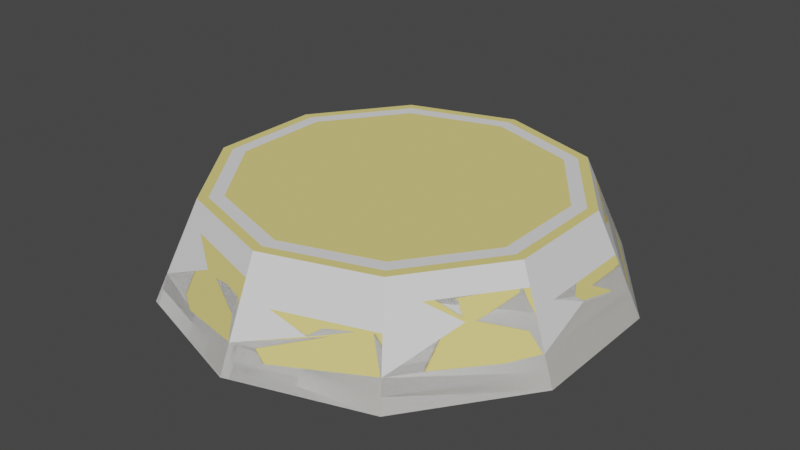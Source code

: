 # Source: Platform.blend  (saved by Blender 2.90.8; exported with 4.5.12 LTS)
import bpy
from mathutils import Matrix  # noqa: F401  (used for matrix-valued properties, if any)

bpy.ops.wm.read_factory_settings(use_empty=True)
scene = bpy.context.scene
scene.name = 'Scene'

# ---- collections
col_collection = bpy.data.collections.new('Collection'); scene.collection.children.link(col_collection)

# ---- materials (node trees are filled in below, after node groups)
mat_material_002 = bpy.data.materials.new('Material.002')
mat_material_002.use_transparent_shadow = False
mat_material_002.diffuse_color = (0.8, 0.6745, 0.2251, 1.0)
mat_material_001 = bpy.data.materials.new('Material.001')
mat_material_001.use_transparent_shadow = False
mat_material_001.diffuse_color = (0.07538, 0.8, 0.6071, 1.0)

# ---- material node trees

# ---- world
world_world = bpy.data.worlds.new('World'); scene.world = world_world
world_world.use_nodes = True; world_world.node_tree.nodes.clear()
_N = world_world.node_tree.nodes; _L = world_world.node_tree.links
n0 = _N.new('ShaderNodeOutputWorld'); n0.name = 'World Output'; n0.location = (300, 300)
n1 = _N.new('ShaderNodeBackground'); n1.name = 'Background'; n1.location = (10, 300)
n1.inputs[0].default_value = (0.05088, 0.05088, 0.05088, 1.0)
_L.new(n1.outputs[0], n0.inputs[0])
n0.is_active_output = True
world_world.color = (0.05088, 0.05088, 0.05088)
world_world.use_sun_shadow = False
world_world.sun_shadow_jitter_overblur = 0.0

# ---- meshes
me_cylinder_001 = bpy.data.meshes.new('Cylinder.001')
me_cylinder_001.from_pydata([(-3.738e-09, 0.699, 1.0), (0.4109, 0.5655, 1.0), (0.6648, 0.216, 1.0), (0.6648, -0.216, 1.0), (0.4109, -0.5655, 1.0), (-5.29e-08, -0.699, 1.0), (-0.4109, -0.5655, 1.0), (-0.6648, -0.216, 1.0), (-0.6648, 0.216, 1.0), (-0.4109, 0.5655, 1.0), (4.089e-09, 0.8453, 0.5786), (0.4969, 0.6839, 0.5786), (0.804, 0.2612, 0.5786), (0.804, -0.2612, 0.5786), (0.4969, -0.6839, 0.5786), (-6.981e-08, -0.8453, 0.5786), (-0.4969, -0.6839, 0.5786), (-0.804, -0.2612, 0.5786), (-0.804, 0.2612, 0.5786), (-0.4969, 0.6839, 0.5786), (0.5557, 0.7648, -0.4427), (0.8991, 0.2921, -0.4427), (0.8991, -0.2921, -0.4427), (0.5557, -0.7648, -0.4427), (-8.121e-08, -0.9454, -0.4427), (-0.5557, -0.7648, -0.4427), (-0.8991, -0.2921, -0.4427), (-0.8991, 0.2921, -0.4427), (-0.5557, 0.7648, -0.4427), (1.444e-09, 0.9454, -0.4427), (3.091e-09, 0.8831, 0.1931), (0.5191, 0.7145, 0.1931), (0.8399, 0.2729, 0.1931), (0.8399, -0.2729, 0.1931), (0.5191, -0.7145, 0.1931), (-7.411e-08, -0.8831, 0.1931), (-0.5191, -0.7145, 0.1931), (-0.8399, -0.2729, 0.1931), (-0.8399, 0.2729, 0.1931), (-0.5191, 0.7145, 0.1931), (0.8399, -0.1573, 0.1931), (0.8702, 0.003606, -0.132), (0.6757, 0.4988, 0.1931), (0.7579, 0.3246, 0.5786), (0.4154, 0.7482, 0.1931), (0.278, 0.8217, -0.1016), (-0.08584, 0.8175, 0.5786), (-0.2541, 0.8006, 0.1931), (-0.5762, 0.6358, 0.1931), (-0.7002, 0.5057, -0.06225), (-0.8399, 0.0137, 0.1931), (-0.804, 0.1699, 0.5786), (-0.7659, -0.3747, 0.1931), (-0.6994, -0.5126, -0.0988), (-0.2626, -0.7978, 0.1931), (-0.3823, -0.7211, 0.5786), (0.1102, -0.8473, 0.1931), (0.2677, -0.8241, -0.09286), (0.5752, -0.5761, 0.5786), (0.6895, -0.4799, 0.1931), (0.4726, 0.6505, 1.0), (5.181e-09, 0.8041, 1.0), (0.7647, 0.2485, 1.0), (0.7647, -0.2485, 1.0), (0.4726, -0.6505, 1.0), (-6.511e-08, -0.8041, 1.0), (-0.4726, -0.6505, 1.0), (-0.7647, -0.2485, 1.0), (-0.7647, 0.2485, 1.0), (-0.4726, 0.6505, 1.0), (0.4469, 0.615, 1.0), (1.061e-09, 0.7602, 1.0), (0.723, 0.2349, 1.0), (0.723, -0.2349, 1.0), (0.4469, -0.615, 1.0), (-5.962e-08, -0.7602, 1.0), (-0.4469, -0.615, 1.0), (-0.723, -0.2349, 1.0), (-0.723, 0.2349, 1.0), (-0.4469, 0.615, 1.0), (0.4469, 0.615, 0.8569), (1.061e-09, 0.7602, 0.8569), (0.723, 0.2349, 0.8569), (0.723, -0.2349, 0.8569), (0.4469, -0.615, 0.8569), (-5.962e-08, -0.7602, 0.8569), (-0.4469, -0.615, 0.8569), (-0.723, -0.2349, 0.8569), (-0.723, 0.2349, 0.8569), (-0.4469, 0.615, 0.8569), (0.4109, 0.5655, 0.8569), (-3.738e-09, 0.699, 0.8569), (0.6648, 0.216, 0.8569), (0.6648, -0.216, 0.8569), (0.4109, -0.5655, 0.8569), (-5.29e-08, -0.699, 0.8569), (-0.4109, -0.5655, 0.8569), (-0.6648, -0.216, 0.8569), (-0.6648, 0.216, 0.8569), (-0.4109, 0.5655, 0.8569)], [], [(10, 61, 60, 11), (11, 60, 62, 12, 43), (12, 62, 63, 13), (13, 63, 64, 14, 58), (14, 64, 65, 15), (15, 65, 66, 16, 55), (16, 66, 67, 17), (17, 67, 68, 18, 51), (1, 0, 9, 8, 7, 6, 5, 4, 3, 2), (18, 68, 69, 19), (19, 69, 61, 10, 46), (38, 18, 19, 39, 48), (36, 16, 17, 37, 52), (34, 14, 15, 35, 56), (32, 12, 13, 33, 40), (30, 10, 11, 31, 44), (22, 41, 40, 33), (21, 42, 32), (42, 43, 12, 32), (20, 45, 44, 31), (29, 47, 30), (47, 46, 10, 30), (28, 49, 48, 39), (50, 51, 18, 38), (27, 50, 38), (26, 53, 52, 37), (54, 55, 16, 36), (25, 54, 36), (24, 57, 56, 35), (23, 59, 34), (59, 58, 14, 34), (71, 70, 60, 61), (70, 72, 62, 60), (72, 73, 63, 62), (73, 74, 64, 63), (74, 75, 65, 64), (75, 76, 66, 65), (76, 77, 67, 66), (77, 78, 68, 67), (78, 79, 69, 68), (79, 71, 61, 69), (72, 70, 80, 82), (3, 4, 94, 93), (79, 78, 88, 89), (70, 71, 81, 80), (2, 3, 93, 92), (78, 77, 87, 88), (9, 0, 91, 99), (1, 2, 92, 90), (77, 76, 86, 87), (8, 9, 99, 98), (71, 79, 89, 81), (4, 5, 95, 94), (73, 72, 82, 83), (5, 6, 96, 95), (74, 73, 83, 84), (6, 7, 97, 96), (75, 74, 84, 85), (7, 8, 98, 97), (76, 75, 85, 86), (0, 1, 90, 91)])
_uv = me_cylinder_001.uv_layers.new(name='UVMap')
_uv.uv.foreach_set('vector', [0.1405, 0.6585, 0.123, 0.6644, 0.1129, 0.6516, 0.1246, 0.6363, 0.1246, 0.6363, 0.1129, 0.6516, 0.09742, 0.6473, 0.09703, 0.6288, 0.1011, 0.6284, 0.09703, 0.6288, 0.09742, 0.6473, 0.08249, 0.6532, 0.0711, 0.6376, 0.0711, 0.6376, 0.08249, 0.6532, 0.07401, 0.6671, 0.05622, 0.6621, 0.05781, 0.6552, 0.05622, 0.6621, 0.07401, 0.6671, 0.07445, 0.6837, 0.05602, 0.6892, 0.05602, 0.6892, 0.07445, 0.6837, 0.08418, 0.6964, 0.07392, 0.7113, 0.06846, 0.708, 0.07392, 0.7113, 0.08418, 0.6964, 0.09966, 0.7003, 0.09958, 0.7196, 0.09958, 0.7196, 0.09966, 0.7003, 0.1147, 0.6945, 0.126, 0.7091, 0.1224, 0.7123, 0.3562, 0.5881, 0.3663, 0.6024, 0.3661, 0.6198, 0.355, 0.6334, 0.3381, 0.639, 0.3215, 0.6328, 0.3108, 0.6189, 0.3113, 0.6014, 0.3218, 0.5875, 0.3391, 0.5833, 0.126, 0.7091, 0.1147, 0.6945, 0.1236, 0.6808, 0.1419, 0.687, 0.1419, 0.687, 0.1236, 0.6808, 0.123, 0.6644, 0.1405, 0.6585, 0.1423, 0.6629, 0.1409, 0.7226, 0.126, 0.7091, 0.1419, 0.687, 0.1592, 0.6992, 0.156, 0.7034, 0.06558, 0.7295, 0.07392, 0.7113, 0.09958, 0.7196, 0.09335, 0.7397, 0.08688, 0.7375, 0.03615, 0.6598, 0.05622, 0.6621, 0.05602, 0.6892, 0.03495, 0.6894, 0.03509, 0.6831, 0.09287, 0.6091, 0.09703, 0.6288, 0.0711, 0.6376, 0.06418, 0.6174, 0.07024, 0.6156, 0.1581, 0.6487, 0.1405, 0.6585, 0.1246, 0.6363, 0.1417, 0.6238, 0.1451, 0.6287, 0.05277, 0.5842, 0.07337, 0.5958, 0.07024, 0.6156, 0.06418, 0.6174, 0.08596, 0.5761, 0.1074, 0.6066, 0.09287, 0.6091, 0.1074, 0.6066, 0.1011, 0.6284, 0.09703, 0.6288, 0.09287, 0.6091, 0.17, 0.6032, 0.1632, 0.6265, 0.1451, 0.6287, 0.1417, 0.6238, 0.1877, 0.6323, 0.1645, 0.6613, 0.1581, 0.6487, 0.1645, 0.6613, 0.1423, 0.6629, 0.1405, 0.6585, 0.1581, 0.6487, 0.1877, 0.7193, 0.1613, 0.7196, 0.156, 0.7034, 0.1592, 0.6992, 0.1314, 0.7325, 0.1224, 0.7123, 0.126, 0.7091, 0.1409, 0.7226, 0.1659, 0.7454, 0.1314, 0.7325, 0.1409, 0.7226, 0.08308, 0.7729, 0.07396, 0.7499, 0.08688, 0.7375, 0.09335, 0.7397, 0.05277, 0.7231, 0.06846, 0.708, 0.07392, 0.7113, 0.06558, 0.7295, 0.0514, 0.7603, 0.05277, 0.7231, 0.06558, 0.7295, 0.0002123, 0.6897, 0.01966, 0.6742, 0.03509, 0.6831, 0.03495, 0.6894, 0.002162, 0.6557, 0.03844, 0.6444, 0.03615, 0.6598, 0.03844, 0.6444, 0.05781, 0.6552, 0.05622, 0.6621, 0.03615, 0.6598, 0.1216, 0.6649, 0.1121, 0.6528, 0.1129, 0.6516, 0.123, 0.6644, 0.1121, 0.6528, 0.09745, 0.6487, 0.09742, 0.6473, 0.1129, 0.6516, 0.09745, 0.6487, 0.08339, 0.6543, 0.08249, 0.6532, 0.09742, 0.6473, 0.08339, 0.6543, 0.07541, 0.6675, 0.07401, 0.6671, 0.08249, 0.6532, 0.07541, 0.6675, 0.07582, 0.6832, 0.07445, 0.6837, 0.07401, 0.6671, 0.07582, 0.6832, 0.085, 0.6952, 0.08418, 0.6964, 0.07445, 0.6837, 0.085, 0.6952, 0.09961, 0.6989, 0.09966, 0.7003, 0.08418, 0.6964, 0.09961, 0.6989, 0.1138, 0.6933, 0.1147, 0.6945, 0.09966, 0.7003, 0.1138, 0.6933, 0.1222, 0.6803, 0.1236, 0.6808, 0.1147, 0.6945, 0.1222, 0.6803, 0.1216, 0.6649, 0.123, 0.6644, 0.1236, 0.6808, 0.09745, 0.6487, 0.1121, 0.6528, 0.1097, 0.6566, 0.09785, 0.6531, 0.3218, 0.5875, 0.3113, 0.6014, 0.3044, 0.5994, 0.3176, 0.5818, 0.1222, 0.6803, 0.1138, 0.6933, 0.1109, 0.69, 0.1178, 0.6793, 0.1121, 0.6528, 0.1216, 0.6649, 0.1174, 0.6666, 0.1097, 0.6566, 0.3391, 0.5833, 0.3218, 0.5875, 0.3176, 0.5818, 0.3389, 0.5761, 0.1138, 0.6933, 0.09961, 0.6989, 0.09916, 0.6945, 0.1109, 0.69, 0.3661, 0.6198, 0.3663, 0.6024, 0.373, 0.5999, 0.373, 0.6219, 0.3562, 0.5881, 0.3391, 0.5833, 0.3389, 0.5761, 0.36, 0.5821, 0.09961, 0.6989, 0.085, 0.6952, 0.08729, 0.6914, 0.09916, 0.6945, 0.355, 0.6334, 0.3661, 0.6198, 0.373, 0.6219, 0.3593, 0.6391, 0.1216, 0.6649, 0.1222, 0.6803, 0.1178, 0.6793, 0.1174, 0.6666, 0.3113, 0.6014, 0.3108, 0.6189, 0.3041, 0.6214, 0.3044, 0.5994, 0.08339, 0.6543, 0.09745, 0.6487, 0.09785, 0.6531, 0.08638, 0.6576, 0.3108, 0.6189, 0.3215, 0.6328, 0.3175, 0.6387, 0.3041, 0.6214, 0.07541, 0.6675, 0.08339, 0.6543, 0.08638, 0.6576, 0.07994, 0.6686, 0.3215, 0.6328, 0.3381, 0.639, 0.3384, 0.6462, 0.3175, 0.6387, 0.07582, 0.6832, 0.07541, 0.6675, 0.07994, 0.6686, 0.08, 0.6816, 0.3381, 0.639, 0.355, 0.6334, 0.3593, 0.6391, 0.3384, 0.6462, 0.085, 0.6952, 0.07582, 0.6832, 0.08, 0.6816, 0.08729, 0.6914, 0.3663, 0.6024, 0.3562, 0.5881, 0.36, 0.5821, 0.373, 0.5999])
me_cylinder_001.materials.append(mat_material_002)
me_cylinder_001.use_remesh_fix_poles = True
me_cylinder_001.use_remesh_preserve_attributes = False
me_cylinder_001.use_mirror_vertex_groups = False
me_cylinder_001.update()
me_cylinder_002 = bpy.data.meshes.new('Cylinder.002')
me_cylinder_002.from_pydata([(0.0, 1.0, -1.0), (0.5878, 0.809, -1.0), (0.9511, 0.309, -1.0), (0.9511, -0.309, -1.0), (0.5878, -0.809, -1.0), (-8.742e-08, -1.0, -1.0), (-0.5878, -0.809, -1.0), (-0.9511, -0.309, -1.0), (-0.9511, 0.309, -1.0), (-0.5878, 0.809, -1.0), (0.5557, 0.7648, -0.4427), (0.8991, 0.2921, -0.4427), (0.8991, -0.2921, -0.4427), (0.5557, -0.7648, -0.4427), (-8.121e-08, -0.9454, -0.4427), (-0.5557, -0.7648, -0.4427), (-0.8991, -0.2921, -0.4427), (-0.8991, 0.2921, -0.4427), (-0.5557, 0.7648, -0.4427), (1.444e-09, 0.9454, -0.4427), (0.8399, -0.1573, 0.1931), (0.8702, 0.003606, -0.132), (0.6757, 0.4988, 0.1931), (0.278, 0.8217, -0.1016), (-0.2541, 0.8006, 0.1931), (-0.7002, 0.5057, -0.06225), (-0.8399, 0.0137, 0.1931), (-0.6994, -0.5126, -0.0988), (-0.2626, -0.7978, 0.1931), (0.2677, -0.8241, -0.09286), (0.6895, -0.4799, 0.1931), (0.5717, 0.7869, -0.7214), (0.9251, 0.3006, -0.7214), (0.9251, -0.3006, -0.7214), (0.5717, -0.7869, -0.7214), (-8.431e-08, -0.9727, -0.7214), (-0.5717, -0.7869, -0.7214), (-0.9251, -0.3006, -0.7214), (-0.9251, 0.3006, -0.7214), (-0.5717, 0.7869, -0.7214), (7.218e-10, 0.9727, -0.7214), (0.6397, -0.4873, 0.5786), (-0.319, 0.2068, -1.0), (-0.5317, -0.09392, -1.0), (0.7131, -0.4279, 0.3166), (-0.9039, -0.2937, -0.4935), (-0.9251, -0.1905, -0.7214), (-0.9511, -0.06426, -1.0), (0.8402, -0.1554, 0.1892), (-0.4092, 0.07929, -1.0), (-0.8542, -0.3418, -0.3653), (-0.8842, -0.3127, -0.4427), (0.8399, -0.0004894, 0.1931), (0.8596, 0.08029, -0.01832), (0.6667, 0.4502, 0.5786), (0.6275, 0.5418, 0.3409), (0.2784, 0.7927, 0.1931), (0.194, 0.8377, 0.01306), (-0.2104, 0.777, 0.5786), (-0.303, 0.7718, 0.3244), (-0.689, 0.4806, 0.1931), (-0.01053, -0.2375, -1.0), (0.2408, 0.1084, -1.0), (-0.7414, 0.4288, 0.06524), (-0.804, 0.0467, 0.5786), (-0.8285, -0.04712, 0.3152), (-0.6767, -0.4975, 0.1931), (-0.6507, -0.5643, -0.002555), (-0.1953, -0.8054, 0.3385), (-0.2781, -0.755, 0.5786), (0.2624, -0.7979, 0.1931), (0.3411, -0.787, 0.04267), (-0.3908, 0.5943, -1.0), (-0.7725, 0.4703, -1.0), (0.5188, 0.6538, 0.5786), (0.5413, 0.6838, 0.1931), (0.5785, 0.7334, -0.4427), (0.03108, 0.873, 0.1931), (0.03359, 0.9345, -0.4427), (-0.2571, 0.4383, -1.0), (-0.2108, 0.4233, -1.0), (-0.5402, 0.04459, -1.0), (-0.5231, 0.7754, -0.4427), (-0.4869, 0.7249, 0.1931), (-0.5703, 0.536, -1.0), (-0.465, 0.6943, 0.5786), (-0.5655, 0.4575, -1.0), (-0.8806, 0.3177, -0.4427), (-0.8228, 0.2964, 0.1931), (-0.4834, -0.0966, -1.0), (-0.456, -0.05898, -1.0), (-0.804, -0.2291, 0.5786), (-0.8399, -0.2413, 0.1931), (-0.8991, -0.2615, -0.4427), (0.1699, -0.5078, -1.0), (0.1699, -0.4407, -1.0), (-0.5367, -0.6902, 0.1931), (-0.5738, -0.7399, -0.4427), (-0.02566, -0.837, 0.5786), (-0.02687, -0.9367, -0.4427), (-0.02594, -0.8599, 0.3439), (-0.02612, -0.8746, 0.1931), (0.4541, 0.01843, -1.0), (0.3981, 0.03663, -1.0), (0.4874, -0.7248, 0.1931), (0.5245, -0.775, -0.4427), (0.7811, -0.2927, 0.5786), (0.8172, -0.3041, 0.1931), (0.8767, -0.323, -0.4427), (0.8991, 0.2567, -0.4427), (0.8399, 0.2379, 0.1931), (0.2254, 0.4158, -1.0), (0.2254, 0.3587, -1.0)], [], [(0, 1, 72, 84, 73, 8, 9), (40, 19, 78, 10, 31), (31, 10, 76, 11, 32), (32, 11, 109, 12, 33), (33, 12, 108, 13, 34), (34, 13, 105, 14, 35), (35, 14, 99, 15, 36), (36, 15, 97, 51, 45, 37), (37, 45, 46), (38, 17, 87, 18, 39), (39, 18, 82, 19, 40), (9, 39, 40, 0), (8, 38, 39, 9), (7, 37, 46, 47), (6, 36, 37, 7), (5, 35, 36, 6), (4, 34, 35, 5), (3, 33, 34, 4), (2, 32, 33, 3), (1, 31, 32, 2), (0, 40, 31, 1), (7, 43, 61, 62, 103, 102, 2, 3, 4, 94, 95, 6), (46, 45, 16, 93, 17, 38), (47, 81, 43, 7), (47, 46, 38, 8), (48, 52, 20), (51, 50, 16), (45, 51, 16), (2, 62, 61, 90, 89, 43, 49, 42), (69, 68, 100, 98), (8, 73, 86, 81, 47), (76, 75, 22, 11), (75, 74, 54, 55, 22), (1, 80, 79, 86, 84, 72), (78, 77, 56, 57, 23, 10), (84, 86, 73), (43, 81, 49), (81, 86, 79, 80, 111, 112, 1, 2, 42, 49), (83, 85, 58, 59, 24), (82, 83, 24, 19), (87, 88, 60, 63, 25, 18), (43, 89, 90, 61), (6, 95, 94, 4, 5), (92, 91, 64, 65, 26), (93, 92, 26, 17), (97, 96, 66, 67, 27, 50, 51), (99, 101, 28, 15), (2, 102, 103, 62), (101, 100, 68, 28), (105, 104, 70, 71, 29, 14), (107, 106, 41, 44, 30), (108, 107, 30, 13), (109, 110, 52, 53, 21, 12), (1, 112, 111, 80)])
_uv = me_cylinder_002.uv_layers.new(name='UVMap')
_uv.uv.foreach_set('vector', [0.3437, 0.357, 0.2962, 0.3678, 0.3514, 0.3135, 0.361, 0.3016, 0.3716, 0.2884, 0.3767, 0.2702, 0.3746, 0.3189, 0.3575, 0.3824, 0.3774, 0.4162, 0.373, 0.419, 0.2888, 0.4346, 0.2925, 0.3964, 0.2925, 0.3964, 0.2888, 0.4346, 0.2832, 0.4343, 0.207, 0.3996, 0.2318, 0.3707, 0.2318, 0.3707, 0.207, 0.3996, 0.2031, 0.3965, 0.1597, 0.3245, 0.1966, 0.315, 0.1966, 0.315, 0.1597, 0.3245, 0.1581, 0.3193, 0.1645, 0.235, 0.2002, 0.2492, 0.2002, 0.2492, 0.1645, 0.235, 0.1661, 0.2306, 0.222, 0.1661, 0.2422, 0.1987, 0.2422, 0.1987, 0.222, 0.1661, 0.2254, 0.1638, 0.3086, 0.145, 0.3061, 0.1834, 0.3061, 0.1834, 0.3086, 0.145, 0.313, 0.1451, 0.3823, 0.1753, 0.3821, 0.1832, 0.3659, 0.2066, 0.3659, 0.2066, 0.3821, 0.1832, 0.376, 0.2143, 0.406, 0.2626, 0.4473, 0.25, 0.4489, 0.2548, 0.4393, 0.3467, 0.4017, 0.3311, 0.4017, 0.3311, 0.4393, 0.3467, 0.4374, 0.3515, 0.3774, 0.4162, 0.3575, 0.3824, 0.3746, 0.3189, 0.4017, 0.3311, 0.3575, 0.3824, 0.3437, 0.357, 0.3767, 0.2702, 0.406, 0.2626, 0.4017, 0.3311, 0.3746, 0.3189, 0.3497, 0.2273, 0.3659, 0.2066, 0.376, 0.2143, 0.3625, 0.2428, 0.3033, 0.2119, 0.3061, 0.1834, 0.3659, 0.2066, 0.3497, 0.2273, 0.256, 0.2233, 0.2422, 0.1987, 0.3061, 0.1834, 0.3033, 0.2119, 0.2261, 0.2606, 0.2002, 0.2492, 0.2422, 0.1987, 0.256, 0.2233, 0.2245, 0.309, 0.1966, 0.315, 0.2002, 0.2492, 0.2261, 0.2606, 0.2511, 0.3496, 0.2318, 0.3707, 0.1966, 0.315, 0.2245, 0.309, 0.2962, 0.3678, 0.2925, 0.3964, 0.2318, 0.3707, 0.2511, 0.3496, 0.3437, 0.357, 0.3575, 0.3824, 0.2925, 0.3964, 0.2962, 0.3678, 0.3497, 0.2273, 0.3314, 0.2605, 0.2903, 0.2733, 0.288, 0.3071, 0.2744, 0.309, 0.2699, 0.3101, 0.2511, 0.3496, 0.2245, 0.309, 0.2261, 0.2606, 0.2662, 0.2625, 0.2693, 0.2674, 0.3033, 0.2119, 0.376, 0.2143, 0.3821, 0.1832, 0.3856, 0.177, 0.3898, 0.1792, 0.4473, 0.25, 0.406, 0.2626, 0.3625, 0.2428, 0.3381, 0.2696, 0.3314, 0.2605, 0.3497, 0.2273, 0.3625, 0.2428, 0.376, 0.2143, 0.406, 0.2626, 0.3767, 0.2702, 0.5106, 0.5947, 0.5111, 0.5761, 0.5111, 0.595, 0.3823, 0.1753, 0.3818, 0.1628, 0.3856, 0.177, 0.3821, 0.1832, 0.3823, 0.1753, 0.3856, 0.177, 0.2511, 0.3496, 0.288, 0.3071, 0.2903, 0.2733, 0.3278, 0.2661, 0.328, 0.2624, 0.3314, 0.2605, 0.3306, 0.2775, 0.3299, 0.29, 0.2348, 0.0002123, 0.2288, 0.03953, 0.202, 0.04475, 0.195, 0.009207, 0.3767, 0.2702, 0.3716, 0.2884, 0.3573, 0.2965, 0.3381, 0.2696, 0.3625, 0.2428, 0.2832, 0.4343, 0.2401, 0.5223, 0.2082, 0.5078, 0.207, 0.3996, 0.2401, 0.5223, 0.2139, 0.5757, 0.1788, 0.5597, 0.2075, 0.5325, 0.2082, 0.5078, 0.2962, 0.3678, 0.3317, 0.3095, 0.3356, 0.3086, 0.3573, 0.2965, 0.361, 0.3016, 0.3514, 0.3135, 0.373, 0.419, 0.3886, 0.5174, 0.3487, 0.5248, 0.358, 0.4944, 0.3418, 0.4791, 0.2888, 0.4346, 0.361, 0.3016, 0.3573, 0.2965, 0.3716, 0.2884, 0.3314, 0.2605, 0.3381, 0.2696, 0.3306, 0.2775, 0.3381, 0.2696, 0.3573, 0.2965, 0.3356, 0.3086, 0.3317, 0.3095, 0.3021, 0.328, 0.2994, 0.3242, 0.2962, 0.3678, 0.2511, 0.3496, 0.3299, 0.29, 0.3306, 0.2775, 0.5105, 0.4235, 0.5547, 0.4671, 0.5255, 0.4986, 0.5053, 0.4601, 0.4837, 0.4523, 0.4374, 0.3515, 0.5105, 0.4235, 0.4837, 0.4523, 0.3774, 0.4162, 0.4489, 0.2548, 0.5547, 0.2687, 0.5508, 0.3066, 0.5307, 0.2923, 0.5079, 0.3044, 0.4393, 0.3467, 0.3314, 0.2605, 0.328, 0.2624, 0.3278, 0.2661, 0.2903, 0.2733, 0.3033, 0.2119, 0.2693, 0.2674, 0.2662, 0.2625, 0.2261, 0.2606, 0.256, 0.2233, 0.4735, 0.1155, 0.5243, 0.07683, 0.5529, 0.1121, 0.5094, 0.1276, 0.5, 0.1481, 0.3898, 0.1792, 0.4735, 0.1155, 0.5, 0.1481, 0.4473, 0.25, 0.313, 0.1451, 0.3521, 0.06188, 0.3836, 0.07554, 0.3631, 0.0975, 0.3669, 0.1143, 0.3818, 0.1628, 0.3823, 0.1753, 0.2254, 0.1638, 0.2065, 0.06758, 0.2437, 0.05915, 0.3086, 0.145, 0.2511, 0.3496, 0.2699, 0.3101, 0.2744, 0.309, 0.288, 0.3071, 0.2065, 0.06758, 0.202, 0.04475, 0.2288, 0.03953, 0.2437, 0.05915, 0.1661, 0.2306, 0.09346, 0.1635, 0.1174, 0.1359, 0.1272, 0.1603, 0.1513, 0.1646, 0.222, 0.1661, 0.05982, 0.3087, 0.0002123, 0.3024, 0.003035, 0.2652, 0.04257, 0.2824, 0.06237, 0.2752, 0.1581, 0.3193, 0.05982, 0.3087, 0.06237, 0.2752, 0.1645, 0.235, 0.2031, 0.3965, 0.1179, 0.4445, 0.09901, 0.4133, 0.1332, 0.4071, 0.1421, 0.388, 0.1597, 0.3245, 0.2962, 0.3678, 0.2994, 0.3242, 0.3021, 0.328, 0.3317, 0.3095])
me_cylinder_002.materials.append(mat_material_002)
me_cylinder_002.use_remesh_fix_poles = True
me_cylinder_002.use_remesh_preserve_attributes = False
me_cylinder_002.use_mirror_vertex_groups = False
me_cylinder_002.update()
me_cylinder_003 = bpy.data.meshes.new('Cylinder.003')
me_cylinder_003.from_pydata([(0.0, 1.0, -1.0), (0.5878, 0.809, -1.0), (0.9511, 0.309, -1.0), (0.9511, -0.309, -1.0), (0.5878, -0.809, -1.0), (-8.742e-08, -1.0, -1.0), (-0.5878, -0.809, -1.0), (-0.9511, -0.309, -1.0), (-0.9511, 0.309, -1.0), (-0.5878, 0.809, -1.0), (0.4969, 0.6839, 0.5786), (0.804, -0.2612, 0.5786), (-6.981e-08, -0.8453, 0.5786), (-0.804, -0.2612, 0.5786), (-0.4969, 0.6839, 0.5786), (0.5557, 0.7648, -0.4427), (0.8991, 0.2921, -0.4427), (0.8991, -0.2921, -0.4427), (0.5557, -0.7648, -0.4427), (-8.121e-08, -0.9454, -0.4427), (-0.5557, -0.7648, -0.4427), (-0.8991, -0.2921, -0.4427), (-0.8991, 0.2921, -0.4427), (-0.5557, 0.7648, -0.4427), (1.444e-09, 0.9454, -0.4427), (3.091e-09, 0.8831, 0.1931), (0.5191, 0.7145, 0.1931), (0.8399, 0.2729, 0.1931), (0.8399, -0.2729, 0.1931), (0.5191, -0.7145, 0.1931), (-7.411e-08, -0.8831, 0.1931), (-0.5191, -0.7145, 0.1931), (-0.8399, -0.2729, 0.1931), (-0.8399, 0.2729, 0.1931), (-0.5191, 0.7145, 0.1931), (0.8399, -0.1573, 0.1931), (0.8702, 0.003606, -0.132), (0.6757, 0.4988, 0.1931), (0.7579, 0.3246, 0.5786), (0.4154, 0.7482, 0.1931), (0.278, 0.8217, -0.1016), (-0.08584, 0.8175, 0.5786), (-0.2541, 0.8006, 0.1931), (-0.5762, 0.6358, 0.1931), (-0.7002, 0.5135, -0.06225), (-0.8399, 0.0137, 0.1931), (-0.804, 0.1699, 0.5786), (-0.7659, -0.3747, 0.1931), (-0.6994, -0.5126, -0.0988), (-0.2626, -0.7978, 0.1931), (-0.3823, -0.7211, 0.5786), (0.1102, -0.8473, 0.1931), (0.2677, -0.8241, -0.09286), (0.5752, -0.5761, 0.5786), (0.6895, -0.4799, 0.1931), (0.5717, 0.7869, -0.7214), (0.9251, 0.3006, -0.7214), (0.9251, -0.3006, -0.7214), (0.5717, -0.7869, -0.7214), (-8.431e-08, -0.9727, -0.7214), (-0.5717, -0.7869, -0.7214), (-0.9251, -0.3006, -0.7214), (-0.9251, 0.3006, -0.7214), (-0.5717, 0.7869, -0.7214), (7.218e-10, 0.9727, -0.7214), (-0.6893, 0.4801, 0.1931), (-0.7377, 0.4372, 0.06798)], [], [(0, 1, 2, 3, 4, 5, 6, 7, 8, 9), (34, 14, 41, 42), (32, 13, 46, 45), (30, 12, 50, 49), (28, 11, 53, 54), (26, 10, 38, 37), (64, 24, 15, 55), (55, 15, 16, 56), (56, 16, 17, 57), (57, 17, 18, 58), (58, 18, 19, 59), (59, 19, 20, 60), (60, 20, 21, 61), (61, 21, 22, 62), (62, 22, 23, 63), (63, 23, 24, 64), (24, 25, 39, 40, 15), (15, 26, 37, 16), (16, 27, 35, 36, 17), (17, 28, 54, 18), (18, 29, 51, 52, 19), (19, 30, 49, 20), (20, 31, 47, 48, 21), (21, 32, 45, 22), (22, 33, 65, 66, 44, 23), (23, 34, 42, 24), (9, 63, 64, 0), (8, 62, 63, 9), (7, 61, 62, 8), (6, 60, 61, 7), (5, 59, 60, 6), (4, 58, 59, 5), (3, 57, 58, 4), (2, 56, 57, 3), (1, 55, 56, 2), (0, 64, 55, 1), (44, 66, 65, 43)])
_uv = me_cylinder_003.uv_layers.new(name='UVMap')
_uv.uv.foreach_set('vector', [0.75, 0.49, 0.8911, 0.4442, 0.9783, 0.3242, 0.9783, 0.1758, 0.8911, 0.05584, 0.75, 0.01, 0.6089, 0.05584, 0.5217, 0.1758, 0.5217, 0.3242, 0.6089, 0.4442, 0.1, 0.7983, 0.1, 0.8947, 0.01728, 0.8947, 0.04895, 0.7983, 0.3, 0.7983, 0.3, 0.8947, 0.2175, 0.8947, 0.2475, 0.7983, 0.5, 0.7983, 0.5, 0.8947, 0.4231, 0.8947, 0.4494, 0.7983, 0.7, 0.7983, 0.7, 0.8947, 0.6255, 0.8947, 0.6531, 0.7983, 0.9, 0.7983, 0.9, 0.8947, 0.815, 0.8947, 0.8512, 0.7983, 1.0, 0.5697, 1.0, 0.6393, 0.9, 0.6393, 0.9, 0.5697, 0.9, 0.5697, 0.9, 0.6393, 0.8, 0.6393, 0.8, 0.5697, 0.8, 0.5697, 0.8, 0.6393, 0.7, 0.6393, 0.7, 0.5697, 0.7, 0.5697, 0.7, 0.6393, 0.6, 0.6393, 0.6, 0.5697, 0.6, 0.5697, 0.6, 0.6393, 0.5, 0.6393, 0.5, 0.5697, 0.5, 0.5697, 0.5, 0.6393, 0.4, 0.6393, 0.4, 0.5697, 0.4, 0.5697, 0.4, 0.6393, 0.3, 0.6393, 0.3, 0.5697, 0.3, 0.5697, 0.3, 0.6393, 0.2, 0.6393, 0.2, 0.5697, 0.2, 0.5697, 0.2, 0.6393, 0.1, 0.6393, 0.1, 0.5697, 0.1, 0.5697, 0.1, 0.6393, -7.451e-08, 0.6393, -7.451e-08, 0.5697, 1.0, 0.6393, 1.0, 0.7983, 0.92, 0.7983, 0.9481, 0.7246, 0.9, 0.6393, 0.9, 0.6393, 0.9, 0.7983, 0.8512, 0.7983, 0.8, 0.6393, 0.8, 0.6393, 0.8, 0.7983, 0.7212, 0.7983, 0.7506, 0.717, 0.7, 0.6393, 0.7, 0.6393, 0.7, 0.7983, 0.6531, 0.7983, 0.6, 0.6393, 0.6, 0.6393, 0.6, 0.7983, 0.5212, 0.7983, 0.55, 0.7268, 0.5, 0.6393, 0.5, 0.6393, 0.5, 0.7983, 0.4494, 0.7983, 0.4, 0.6393, 0.4, 0.6393, 0.4, 0.7983, 0.3231, 0.7983, 0.3506, 0.7253, 0.3, 0.6393, 0.3, 0.6393, 0.3, 0.7983, 0.2475, 0.7983, 0.2, 0.6393, 0.2, 0.6393, 0.2, 0.7983, 0.1531, 0.7983, 0.1646, 0.767, 0.1504, 0.7344, 0.1, 0.6393, 0.1, 0.6393, 0.1, 0.7983, 0.04895, 0.7983, -7.451e-08, 0.6393, 0.1, 0.5, 0.1, 0.5697, -7.451e-08, 0.5697, -7.451e-08, 0.5, 0.2, 0.5, 0.2, 0.5697, 0.1, 0.5697, 0.1, 0.5, 0.3, 0.5, 0.3, 0.5697, 0.2, 0.5697, 0.2, 0.5, 0.4, 0.5, 0.4, 0.5697, 0.3, 0.5697, 0.3, 0.5, 0.5, 0.5, 0.5, 0.5697, 0.4, 0.5697, 0.4, 0.5, 0.6, 0.5, 0.6, 0.5697, 0.5, 0.5697, 0.5, 0.5, 0.7, 0.5, 0.7, 0.5697, 0.6, 0.5697, 0.6, 0.5, 0.8, 0.5, 0.8, 0.5697, 0.7, 0.5697, 0.7, 0.5, 0.9, 0.5, 0.9, 0.5697, 0.8, 0.5697, 0.8, 0.5, 1.0, 0.5, 1.0, 0.5697, 0.9, 0.5697, 0.9, 0.5, 0.1504, 0.7344, 0.1646, 0.767, 0.1531, 0.7983, 0.1178, 0.7983])
me_cylinder_003.materials.append(None)
me_cylinder_003.use_remesh_fix_poles = True
me_cylinder_003.use_remesh_preserve_attributes = False
me_cylinder_003.use_mirror_vertex_groups = False
me_cylinder_003.update()
me_cylinder_005 = bpy.data.meshes.new('Cylinder.005')
me_cylinder_005.from_pydata([(0.8702, 0.003606, -0.132), (0.6757, 0.4988, 0.1931), (0.7579, 0.3246, 0.5786), (0.4154, 0.7482, 0.1931), (0.278, 0.8217, -0.1016), (-0.08584, 0.8175, 0.5786), (-0.2541, 0.8006, 0.1931), (-0.5762, 0.6358, 0.1931), (-0.7002, 0.5057, -0.06225), (-0.8399, 0.0137, 0.1931), (-0.804, 0.1699, 0.5786), (-0.7659, -0.3747, 0.1931), (-0.6994, -0.5126, -0.0988), (-0.2626, -0.7978, 0.1931), (-0.3823, -0.7211, 0.5786), (0.1102, -0.8473, 0.1931), (0.2677, -0.8241, -0.09286), (0.5752, -0.5761, 0.5786), (0.6895, -0.4799, 0.1931), (0.6397, -0.4873, 0.5786), (0.7131, -0.4279, 0.3166), (0.8402, -0.1554, 0.1892), (0.8399, -0.0004894, 0.1931), (0.8596, 0.08029, -0.01832), (-0.3067, -0.7696, 0.335), (0.6667, 0.4502, 0.5786), (0.6275, 0.5418, 0.3409), (0.2784, 0.7927, 0.1931), (0.194, 0.8377, 0.01306), (-0.2104, 0.777, 0.5786), (-0.303, 0.7718, 0.3244), (-0.689, 0.4806, 0.1931), (-0.7414, 0.4288, 0.06524), (-0.804, 0.0467, 0.5786), (-0.8285, -0.04712, 0.3152), (-0.6767, -0.4975, 0.1931), (-0.6507, -0.5643, -0.002555), (-0.1953, -0.8054, 0.3385), (-0.2781, -0.755, 0.5786), (0.2624, -0.7979, 0.1931), (0.3411, -0.787, 0.04267), (0.4969, 0.6839, 0.5786), (0.804, -0.2612, 0.5786), (-6.981e-08, -0.8453, 0.5786), (-0.804, -0.2612, 0.5786), (-0.4969, 0.6839, 0.5786), (0.5557, 0.7648, -0.4427), (0.8991, 0.2921, -0.4427), (0.8991, -0.2921, -0.4427), (0.5557, -0.7648, -0.4427), (-8.121e-08, -0.9454, -0.4427), (-0.5557, -0.7648, -0.4427), (-0.8991, -0.2921, -0.4427), (-0.8991, 0.2921, -0.4427), (-0.5557, 0.7648, -0.4427), (1.444e-09, 0.9454, -0.4427), (3.091e-09, 0.8831, 0.1931), (0.5191, 0.7145, 0.1931), (0.8399, 0.2729, 0.1931), (0.8399, -0.2729, 0.1931), (0.5191, -0.7145, 0.1931), (-7.411e-08, -0.8831, 0.1931), (-0.5191, -0.7145, 0.1931), (-0.8399, -0.2729, 0.1931), (-0.8399, 0.2729, 0.1931), (-0.5191, 0.7145, 0.1931), (-7.242e-08, -0.8683, 0.3447), (0.5188, 0.6538, 0.5786), (0.5413, 0.6838, 0.1931), (0.5785, 0.7334, -0.4427), (0.03108, 0.873, 0.1931), (0.03359, 0.9345, -0.4427), (-0.5231, 0.7754, -0.4427), (-0.4869, 0.7249, 0.1931), (-0.465, 0.6943, 0.5786), (-0.8806, 0.3177, -0.4427), (-0.8228, 0.2964, 0.1931), (-0.804, -0.2291, 0.5786), (-0.8399, -0.2413, 0.1931), (-0.8991, -0.2615, -0.4427), (-0.5367, -0.6902, 0.1931), (-0.5738, -0.7399, -0.4427), (-0.02566, -0.837, 0.5786), (-0.02687, -0.9367, -0.4427), (-0.02594, -0.8599, 0.3439), (-0.02612, -0.8746, 0.1931), (0.4874, -0.7248, 0.1931), (0.5245, -0.775, -0.4427), (0.7811, -0.2927, 0.5786), (0.8172, -0.3041, 0.1931), (0.8767, -0.323, -0.4427), (0.8991, 0.2567, -0.4427), (0.8399, 0.2379, 0.1931)], [], [(18, 20, 19, 17), (0, 23, 22, 21), (24, 37, 38, 14), (1, 26, 25, 2), (4, 28, 27, 3), (6, 30, 29, 5), (8, 32, 31, 7), (9, 34, 33, 10), (12, 36, 35, 11), (13, 37, 24), (16, 40, 39, 15), (65, 45, 74, 73), (63, 44, 77, 78), (61, 66, 84, 85), (59, 42, 88, 89), (57, 41, 67, 68), (55, 56, 70, 71), (46, 57, 68, 69), (47, 58, 92, 91), (48, 59, 89, 90), (49, 60, 86, 87), (50, 61, 85, 83), (51, 62, 80, 81), (52, 63, 78, 79), (53, 64, 76, 75), (54, 65, 73, 72), (82, 84, 66, 43)])
_uv = me_cylinder_005.uv_layers.new(name='UVMap')
_uv.uv.foreach_set('vector', [0.4756, 0.6088, 0.468, 0.6012, 0.4675, 0.5792, 0.4756, 0.5761, 0.4059, 0.6046, 0.3965, 0.5992, 0.3948, 0.5813, 0.4059, 0.5761, 0.4375, 0.5967, 0.4287, 0.5995, 0.4293, 0.579, 0.4375, 0.5761, 0.3844, 0.6102, 0.3748, 0.6019, 0.3734, 0.5815, 0.3844, 0.5761, 0.4862, 0.6025, 0.476, 0.5975, 0.4761, 0.5814, 0.4862, 0.5761, 0.3944, 0.6094, 0.3862, 0.6015, 0.3848, 0.5802, 0.3944, 0.5761, 0.4188, 0.6008, 0.4074, 0.5964, 0.4063, 0.5848, 0.4188, 0.5761, 0.4282, 0.6091, 0.4201, 0.6019, 0.4192, 0.5798, 0.4282, 0.5761, 0.4601, 0.6022, 0.4516, 0.5979, 0.4494, 0.5816, 0.4601, 0.5761, 0.4375, 0.6086, 0.4287, 0.5995, 0.4375, 0.5967, 0.449, 0.602, 0.4382, 0.5956, 0.4379, 0.5822, 0.449, 0.5761, 0.4866, 0.6068, 0.4867, 0.5762, 0.4893, 0.5761, 0.4893, 0.6068, 0.4898, 0.6068, 0.4897, 0.5762, 0.4923, 0.5761, 0.4923, 0.6068, 0.4949, 0.6266, 0.4949, 0.6387, 0.4928, 0.6387, 0.4928, 0.6267, 0.4636, 0.6266, 0.4636, 0.6572, 0.4605, 0.6573, 0.4605, 0.6267, 0.4641, 0.6068, 0.4641, 0.5762, 0.4671, 0.5761, 0.4671, 0.6068, 0.4986, 0.6267, 0.4988, 0.5762, 0.5014, 0.5761, 0.5014, 0.6266, 0.464, 0.6573, 0.4641, 0.6068, 0.4671, 0.6068, 0.4671, 0.6572, 0.4954, 0.6267, 0.4954, 0.5762, 0.4982, 0.5761, 0.4982, 0.6266, 0.4636, 0.5761, 0.4636, 0.6266, 0.4605, 0.6267, 0.4606, 0.5762, 0.5044, 0.5761, 0.5044, 0.6266, 0.5018, 0.6267, 0.5018, 0.5762, 0.4949, 0.5761, 0.4949, 0.6266, 0.4928, 0.6267, 0.4927, 0.5762, 0.5078, 0.6267, 0.5078, 0.5762, 0.5102, 0.5761, 0.5102, 0.6266, 0.4899, 0.6573, 0.4898, 0.6068, 0.4923, 0.6068, 0.4923, 0.6573, 0.5049, 0.6267, 0.5051, 0.5762, 0.5073, 0.5761, 0.5073, 0.6266, 0.4866, 0.6573, 0.4866, 0.6068, 0.4893, 0.6068, 0.4893, 0.6572, 0.4928, 0.6573, 0.4928, 0.6387, 0.4949, 0.6387, 0.4949, 0.6572])
me_cylinder_005.materials.append(mat_material_002)
me_cylinder_005.use_remesh_fix_poles = True
me_cylinder_005.use_remesh_preserve_attributes = False
me_cylinder_005.use_mirror_vertex_groups = False
me_cylinder_005.update()
me_cylinder_008 = bpy.data.meshes.new('Cylinder.008')
me_cylinder_008.from_pydata([(5.181e-09, 0.8041, 1.0), (0.4726, 0.6505, 1.0), (0.7647, 0.2485, 1.0), (0.7647, -0.2485, 1.0), (0.4726, -0.6505, 1.0), (-6.511e-08, -0.8041, 1.0), (-0.4726, -0.6505, 1.0), (-0.7647, -0.2485, 1.0), (-0.7647, 0.2485, 1.0), (-0.4726, 0.6505, 1.0), (4.089e-09, 0.8453, 0.5786), (0.4969, 0.6839, 0.5786), (0.804, 0.2612, 0.5786), (0.804, -0.2612, 0.5786), (0.4969, -0.6839, 0.5786), (-6.981e-08, -0.8453, 0.5786), (-0.4969, -0.6839, 0.5786), (-0.804, -0.2612, 0.5786), (-0.804, 0.2612, 0.5786), (-0.4969, 0.6839, 0.5786), (0.5557, 0.7648, -0.4427), (0.8991, 0.2921, -0.4427), (0.8991, -0.2921, -0.4427), (0.5557, -0.7648, -0.4427), (-8.121e-08, -0.9454, -0.4427), (-0.5557, -0.7648, -0.4427), (-0.8991, -0.2921, -0.4427), (-0.8991, 0.2921, -0.4427), (-0.5557, 0.7648, -0.4427), (1.444e-09, 0.9454, -0.4427), (3.091e-09, 0.8831, 0.1931), (0.5191, 0.7145, 0.1931), (0.8399, 0.2729, 0.1931), (0.8399, -0.2729, 0.1931), (0.5191, -0.7145, 0.1931), (-7.411e-08, -0.8831, 0.1931), (-0.5191, -0.7145, 0.1931), (-0.8399, -0.2729, 0.1931), (-0.8399, 0.2729, 0.1931), (-0.5191, 0.7145, 0.1931), (0.8399, -0.1573, 0.1931), (0.8702, 0.003606, -0.132), (0.6757, 0.4988, 0.1931), (0.7579, 0.3246, 0.5786), (0.4154, 0.7482, 0.1931), (0.278, 0.8217, -0.1016), (-0.08584, 0.8175, 0.5786), (-0.2541, 0.8006, 0.1931), (-0.5762, 0.6358, 0.1931), (-0.7002, 0.5057, -0.06225), (-0.8399, 0.0137, 0.1931), (-0.804, 0.1699, 0.5786), (-0.7659, -0.3747, 0.1931), (-0.6994, -0.5126, -0.0988), (-0.2626, -0.7978, 0.1931), (-0.3823, -0.7211, 0.5786), (0.1102, -0.8473, 0.1931), (0.2677, -0.8241, -0.09286), (0.5752, -0.5761, 0.5786), (0.6895, -0.4799, 0.1931), (0.0, 1.0, -1.0), (0.5878, 0.809, -1.0), (0.9511, 0.309, -1.0), (0.9511, -0.309, -1.0), (0.5878, -0.809, -1.0), (-8.742e-08, -1.0, -1.0), (-0.5878, -0.809, -1.0), (-0.9511, -0.309, -1.0), (-0.9511, 0.309, -1.0), (-0.5878, 0.809, -1.0), (0.4969, 0.6839, 0.5786), (0.804, -0.2612, 0.5786), (-6.981e-08, -0.8453, 0.5786), (-0.804, -0.2612, 0.5786), (-0.4969, 0.6839, 0.5786), (0.5557, 0.7648, -0.4427), (0.8991, 0.2921, -0.4427), (0.8991, -0.2921, -0.4427), (0.5557, -0.7648, -0.4427), (-8.121e-08, -0.9454, -0.4427), (-0.5557, -0.7648, -0.4427), (-0.8991, -0.2921, -0.4427), (-0.8991, 0.2921, -0.4427), (-0.5557, 0.7648, -0.4427), (1.444e-09, 0.9454, -0.4427), (3.091e-09, 0.8831, 0.1931), (0.5191, 0.7145, 0.1931), (0.8399, 0.2729, 0.1931), (0.8399, -0.2729, 0.1931), (0.5191, -0.7145, 0.1931), (-7.411e-08, -0.8831, 0.1931), (-0.5191, -0.7145, 0.1931), (-0.8399, -0.2729, 0.1931), (-0.8399, 0.2729, 0.1931), (-0.5191, 0.7145, 0.1931), (0.8399, -0.1573, 0.1931), (0.8702, 0.003606, -0.132), (0.6757, 0.4988, 0.1931), (0.7579, 0.3246, 0.5786), (0.4154, 0.7482, 0.1931), (0.278, 0.8217, -0.1016), (-0.08584, 0.8175, 0.5786), (-0.2541, 0.8006, 0.1931), (-0.5762, 0.6358, 0.1931), (-0.7002, 0.5135, -0.06225), (-0.8399, 0.0137, 0.1931), (-0.804, 0.1699, 0.5786), (-0.7659, -0.3747, 0.1931), (-0.6994, -0.5126, -0.0988), (-0.2626, -0.7978, 0.1931), (-0.3823, -0.7211, 0.5786), (0.1102, -0.8473, 0.1931), (0.2677, -0.8241, -0.09286), (0.5752, -0.5761, 0.5786), (0.6895, -0.4799, 0.1931), (0.5717, 0.7869, -0.7214), (0.9251, 0.3006, -0.7214), (0.9251, -0.3006, -0.7214), (0.5717, -0.7869, -0.7214), (-8.431e-08, -0.9727, -0.7214), (-0.5717, -0.7869, -0.7214), (-0.9251, -0.3006, -0.7214), (-0.9251, 0.3006, -0.7214), (-0.5717, 0.7869, -0.7214), (7.218e-10, 0.9727, -0.7214), (-0.6893, 0.4801, 0.1931), (-0.7377, 0.4372, 0.06798)], [], [(10, 0, 1, 11), (11, 1, 2, 12, 43), (12, 2, 3, 13), (13, 3, 4, 14, 58), (14, 4, 5, 15), (15, 5, 6, 16, 55), (16, 6, 7, 17), (17, 7, 8, 18, 51), (1, 0, 9, 8, 7, 6, 5, 4, 3, 2), (18, 8, 9, 19), (19, 9, 0, 10, 46), (38, 18, 19, 39, 48), (36, 16, 17, 37, 52), (34, 14, 15, 35, 56), (32, 12, 13, 33, 40), (30, 10, 11, 31, 44), (22, 41, 40, 33), (21, 42, 32), (42, 43, 12, 32), (20, 45, 44, 31), (29, 47, 30), (47, 46, 10, 30), (28, 49, 48, 39), (50, 51, 18, 38), (27, 50, 38), (26, 53, 52, 37), (54, 55, 16, 36), (25, 54, 36), (24, 57, 56, 35), (23, 59, 34), (59, 58, 14, 34), (60, 61, 62, 63, 64, 65, 66, 67, 68, 69), (94, 74, 101, 102), (92, 73, 106, 105), (90, 72, 110, 109), (88, 71, 113, 114), (86, 70, 98, 97), (124, 84, 75, 115), (115, 75, 76, 116), (116, 76, 77, 117), (117, 77, 78, 118), (118, 78, 79, 119), (119, 79, 80, 120), (120, 80, 81, 121), (121, 81, 82, 122), (122, 82, 83, 123), (123, 83, 84, 124), (84, 85, 99, 100, 75), (75, 86, 97, 76), (76, 87, 95, 96, 77), (77, 88, 114, 78), (78, 89, 111, 112, 79), (79, 90, 109, 80), (80, 91, 107, 108, 81), (81, 92, 105, 82), (82, 93, 125, 126, 104, 83), (83, 94, 102, 84), (69, 123, 124, 60), (68, 122, 123, 69), (67, 121, 122, 68), (66, 120, 121, 67), (65, 119, 120, 66), (64, 118, 119, 65), (63, 117, 118, 64), (62, 116, 117, 63), (61, 115, 116, 62), (60, 124, 115, 61), (104, 126, 125, 103)])
_uv = me_cylinder_008.uv_layers.new(name='UVMap')
_uv.uv.foreach_set('vector', [0.8286, 0.757, 0.8049, 0.7248, 0.8244, 0.6963, 0.8637, 0.7098, 0.8637, 0.7098, 0.8244, 0.6963, 0.8218, 0.662, 0.86, 0.6481, 0.8636, 0.6563, 0.86, 0.6481, 0.8218, 0.662, 0.799, 0.6341, 0.8247, 0.6002, 0.8247, 0.6002, 0.799, 0.6341, 0.765, 0.6237, 0.7647, 0.5839, 0.7801, 0.583, 0.7647, 0.5839, 0.765, 0.6237, 0.7319, 0.6345, 0.7086, 0.6002, 0.7086, 0.6002, 0.7319, 0.6345, 0.7133, 0.6627, 0.6753, 0.6521, 0.6782, 0.6386, 0.6753, 0.6521, 0.7133, 0.6627, 0.716, 0.6976, 0.6763, 0.7107, 0.6763, 0.7107, 0.716, 0.6976, 0.7389, 0.725, 0.7155, 0.7581, 0.7067, 0.7525, 0.8244, 0.6963, 0.8049, 0.7248, 0.7726, 0.7364, 0.7389, 0.725, 0.716, 0.6976, 0.7133, 0.6627, 0.7319, 0.6345, 0.765, 0.6237, 0.799, 0.6341, 0.8218, 0.662, 0.7155, 0.7581, 0.7389, 0.725, 0.7726, 0.7364, 0.7707, 0.7779, 0.7707, 0.7779, 0.7726, 0.7364, 0.8049, 0.7248, 0.8286, 0.757, 0.8207, 0.7636, 0.6966, 0.7971, 0.7155, 0.7581, 0.7707, 0.7779, 0.7559, 0.8208, 0.7452, 0.8167, 0.6319, 0.6478, 0.6753, 0.6521, 0.6763, 0.7107, 0.6306, 0.712, 0.6306, 0.6972, 0.7573, 0.5409, 0.7647, 0.5839, 0.7086, 0.6002, 0.6952, 0.5566, 0.7084, 0.553, 0.8979, 0.6262, 0.86, 0.6481, 0.8247, 0.6002, 0.8616, 0.5725, 0.8695, 0.5838, 0.8602, 0.7867, 0.8286, 0.757, 0.8637, 0.7098, 0.9007, 0.7368, 0.8927, 0.747, 0.9225, 0.5269, 0.9124, 0.5771, 0.8695, 0.5838, 0.8616, 0.5725, 0.9615, 0.5896, 0.9131, 0.6545, 0.8979, 0.6262, 0.9131, 0.6545, 0.8636, 0.6563, 0.86, 0.6481, 0.8979, 0.6262, 0.9615, 0.7813, 0.9092, 0.7827, 0.8927, 0.747, 0.9007, 0.7368, 0.9133, 0.8369, 0.8386, 0.8083, 0.8602, 0.7867, 0.8386, 0.8083, 0.8207, 0.7636, 0.8286, 0.757, 0.8602, 0.7867, 0.7314, 0.8915, 0.715, 0.8374, 0.7452, 0.8167, 0.7559, 0.8208, 0.6704, 0.7834, 0.7067, 0.7525, 0.7155, 0.7581, 0.6966, 0.7971, 0.6647, 0.8627, 0.6704, 0.7834, 0.6966, 0.7971, 0.5552, 0.7143, 0.596, 0.6794, 0.6306, 0.6972, 0.6306, 0.712, 0.636, 0.6169, 0.6782, 0.6386, 0.6753, 0.6521, 0.6319, 0.6478, 0.5586, 0.6403, 0.636, 0.6169, 0.6319, 0.6478, 0.6732, 0.4846, 0.7173, 0.5155, 0.7084, 0.553, 0.6952, 0.5566, 0.745, 0.4678, 0.7906, 0.5363, 0.7573, 0.5409, 0.7906, 0.5363, 0.7801, 0.583, 0.7647, 0.5839, 0.7573, 0.5409, 0.755, 0.284, 0.7342, 0.2515, 0.7339, 0.2124, 0.7583, 0.1818, 0.7947, 0.169, 0.8305, 0.1819, 0.8525, 0.2132, 0.8497, 0.2524, 0.8278, 0.2848, 0.7911, 0.296, 0.7591, 0.423, 0.7414, 0.4674, 0.6913, 0.4491, 0.7268, 0.4113, 0.9624, 0.3209, 0.9998, 0.3506, 0.968, 0.3932, 0.9412, 0.3492, 0.9318, 0.09892, 0.9725, 0.07379, 0.9998, 0.1151, 0.9506, 0.1273, 0.7077, 0.06037, 0.6951, 0.01423, 0.741, 0.0002123, 0.7379, 0.05115, 0.6029, 0.2603, 0.5552, 0.2575, 0.5568, 0.2027, 0.6039, 0.2274, 0.7402, 0.3011, 0.7206, 0.3252, 0.6817, 0.265, 0.7117, 0.2569, 0.7117, 0.2569, 0.6817, 0.265, 0.6838, 0.1929, 0.7129, 0.2038, 0.7129, 0.2038, 0.6838, 0.1929, 0.7284, 0.1365, 0.7457, 0.1623, 0.7457, 0.1623, 0.7284, 0.1365, 0.7974, 0.1154, 0.7961, 0.1465, 0.7961, 0.1465, 0.7974, 0.1154, 0.8649, 0.1404, 0.8453, 0.1645, 0.8453, 0.1645, 0.8649, 0.1404, 0.9046, 0.2004, 0.8746, 0.2082, 0.8746, 0.2082, 0.9046, 0.2004, 0.9006, 0.2719, 0.8715, 0.261, 0.8715, 0.261, 0.9006, 0.2719, 0.8575, 0.3296, 0.8401, 0.3039, 0.8401, 0.3039, 0.8575, 0.3296, 0.7883, 0.3499, 0.7897, 0.3188, 0.7897, 0.3188, 0.7883, 0.3499, 0.7206, 0.3252, 0.7402, 0.3011, 0.7206, 0.3252, 0.6536, 0.3657, 0.6245, 0.3208, 0.6652, 0.3168, 0.6817, 0.265, 0.6817, 0.265, 0.6029, 0.2603, 0.6039, 0.2274, 0.6838, 0.1929, 0.6838, 0.1929, 0.6236, 0.1423, 0.6564, 0.1007, 0.6757, 0.1412, 0.7284, 0.1365, 0.7284, 0.1365, 0.7077, 0.06037, 0.7379, 0.05115, 0.7974, 0.1154, 0.7974, 0.1154, 0.8269, 0.04247, 0.8765, 0.06083, 0.8461, 0.08729, 0.8649, 0.1404, 0.8649, 0.1404, 0.9318, 0.09892, 0.9506, 0.1273, 0.9046, 0.2004, 0.9046, 0.2004, 0.9825, 0.2071, 0.9797, 0.2585, 0.9448, 0.2381, 0.9006, 0.2719, 0.9006, 0.2719, 0.9624, 0.3209, 0.9412, 0.3492, 0.8575, 0.3296, 0.8575, 0.3296, 0.8773, 0.4059, 0.847, 0.4148, 0.8501, 0.3977, 0.8357, 0.3851, 0.7883, 0.3499, 0.7883, 0.3499, 0.7591, 0.423, 0.7268, 0.4113, 0.7206, 0.3252, 0.7911, 0.296, 0.7897, 0.3188, 0.7402, 0.3011, 0.755, 0.284, 0.8278, 0.2848, 0.8401, 0.3039, 0.7897, 0.3188, 0.7911, 0.296, 0.8497, 0.2524, 0.8715, 0.261, 0.8401, 0.3039, 0.8278, 0.2848, 0.8525, 0.2132, 0.8746, 0.2082, 0.8715, 0.261, 0.8497, 0.2524, 0.8305, 0.1819, 0.8453, 0.1645, 0.8746, 0.2082, 0.8525, 0.2132, 0.7947, 0.169, 0.7961, 0.1465, 0.8453, 0.1645, 0.8305, 0.1819, 0.7583, 0.1818, 0.7457, 0.1623, 0.7961, 0.1465, 0.7947, 0.169, 0.7339, 0.2124, 0.7129, 0.2038, 0.7457, 0.1623, 0.7583, 0.1818, 0.7342, 0.2515, 0.7117, 0.2569, 0.7129, 0.2038, 0.7339, 0.2124, 0.755, 0.284, 0.7402, 0.3011, 0.7117, 0.2569, 0.7342, 0.2515, 0.8357, 0.3851, 0.8501, 0.3977, 0.847, 0.4148, 0.8242, 0.4214])
me_cylinder_008.materials.append(mat_material_001)
me_cylinder_008.use_remesh_fix_poles = True
me_cylinder_008.use_remesh_preserve_attributes = False
me_cylinder_008.use_mirror_vertex_groups = False
me_cylinder_008.update()
me_cylinder_009 = bpy.data.meshes.new('Cylinder.009')
me_cylinder_009.from_pydata([(5.181e-09, 0.8041, 1.0), (0.4726, 0.6505, 1.0), (0.7647, 0.2485, 1.0), (0.7647, -0.2485, 1.0), (0.4726, -0.6505, 1.0), (-6.511e-08, -0.8041, 1.0), (-0.4726, -0.6505, 1.0), (-0.7647, -0.2485, 1.0), (-0.7647, 0.2485, 1.0), (-0.4726, 0.6505, 1.0), (4.089e-09, 0.8453, 0.5786), (0.4969, 0.6839, 0.5786), (0.804, 0.2612, 0.5786), (0.804, -0.2612, 0.5786), (0.4969, -0.6839, 0.5786), (-6.981e-08, -0.8453, 0.5786), (-0.4969, -0.6839, 0.5786), (-0.804, -0.2612, 0.5786), (-0.804, 0.2612, 0.5786), (-0.4969, 0.6839, 0.5786), (0.5557, 0.7648, -0.4427), (0.8991, 0.2921, -0.4427), (0.8991, -0.2921, -0.4427), (0.5557, -0.7648, -0.4427), (-8.121e-08, -0.9454, -0.4427), (-0.5557, -0.7648, -0.4427), (-0.8991, -0.2921, -0.4427), (-0.8991, 0.2921, -0.4427), (-0.5557, 0.7648, -0.4427), (1.444e-09, 0.9454, -0.4427), (3.091e-09, 0.8831, 0.1931), (0.5191, 0.7145, 0.1931), (0.8399, 0.2729, 0.1931), (0.8399, -0.2729, 0.1931), (0.5191, -0.7145, 0.1931), (-7.411e-08, -0.8831, 0.1931), (-0.5191, -0.7145, 0.1931), (-0.8399, -0.2729, 0.1931), (-0.8399, 0.2729, 0.1931), (-0.5191, 0.7145, 0.1931), (0.8399, -0.1573, 0.1931), (0.8702, 0.003606, -0.132), (0.6757, 0.4988, 0.1931), (0.7579, 0.3246, 0.5786), (0.4154, 0.7482, 0.1931), (0.278, 0.8217, -0.1016), (-0.08584, 0.8175, 0.5786), (-0.2541, 0.8006, 0.1931), (-0.5762, 0.6358, 0.1931), (-0.7002, 0.5057, -0.06225), (-0.8399, 0.0137, 0.1931), (-0.804, 0.1699, 0.5786), (-0.7659, -0.3747, 0.1931), (-0.6994, -0.5126, -0.0988), (-0.2626, -0.7978, 0.1931), (-0.3823, -0.7211, 0.5786), (0.1102, -0.8473, 0.1931), (0.2677, -0.8241, -0.09286), (0.5752, -0.5761, 0.5786), (0.6895, -0.4799, 0.1931), (0.0, 1.0, -1.0), (0.5878, 0.809, -1.0), (0.9511, 0.309, -1.0), (0.9511, -0.309, -1.0), (0.5878, -0.809, -1.0), (-8.742e-08, -1.0, -1.0), (-0.5878, -0.809, -1.0), (-0.9511, -0.309, -1.0), (-0.9511, 0.309, -1.0), (-0.5878, 0.809, -1.0), (0.4969, 0.6839, 0.5786), (0.804, -0.2612, 0.5786), (-6.981e-08, -0.8453, 0.5786), (-0.804, -0.2612, 0.5786), (-0.4969, 0.6839, 0.5786), (0.5557, 0.7648, -0.4427), (0.8991, 0.2921, -0.4427), (0.8991, -0.2921, -0.4427), (0.5557, -0.7648, -0.4427), (-8.121e-08, -0.9454, -0.4427), (-0.5557, -0.7648, -0.4427), (-0.8991, -0.2921, -0.4427), (-0.8991, 0.2921, -0.4427), (-0.5557, 0.7648, -0.4427), (1.444e-09, 0.9454, -0.4427), (3.091e-09, 0.8831, 0.1931), (0.5191, 0.7145, 0.1931), (0.8399, 0.2729, 0.1931), (0.8399, -0.2729, 0.1931), (0.5191, -0.7145, 0.1931), (-7.411e-08, -0.8831, 0.1931), (-0.5191, -0.7145, 0.1931), (-0.8399, -0.2729, 0.1931), (-0.8399, 0.2729, 0.1931), (-0.5191, 0.7145, 0.1931), (0.8399, -0.1573, 0.1931), (0.8702, 0.003606, -0.132), (0.6757, 0.4988, 0.1931), (0.7579, 0.3246, 0.5786), (0.4154, 0.7482, 0.1931), (0.278, 0.8217, -0.1016), (-0.08584, 0.8175, 0.5786), (-0.2541, 0.8006, 0.1931), (-0.5762, 0.6358, 0.1931), (-0.7002, 0.5135, -0.06225), (-0.8399, 0.0137, 0.1931), (-0.804, 0.1699, 0.5786), (-0.7659, -0.3747, 0.1931), (-0.6994, -0.5126, -0.0988), (-0.2626, -0.7978, 0.1931), (-0.3823, -0.7211, 0.5786), (0.1102, -0.8473, 0.1931), (0.2677, -0.8241, -0.09286), (0.5752, -0.5761, 0.5786), (0.6895, -0.4799, 0.1931), (0.5717, 0.7869, -0.7214), (0.9251, 0.3006, -0.7214), (0.9251, -0.3006, -0.7214), (0.5717, -0.7869, -0.7214), (-8.431e-08, -0.9727, -0.7214), (-0.5717, -0.7869, -0.7214), (-0.9251, -0.3006, -0.7214), (-0.9251, 0.3006, -0.7214), (-0.5717, 0.7869, -0.7214), (7.218e-10, 0.9727, -0.7214), (-0.6893, 0.4801, 0.1931), (-0.7377, 0.4372, 0.06798)], [], [(10, 0, 1, 11), (11, 1, 2, 12, 43), (12, 2, 3, 13), (13, 3, 4, 14, 58), (14, 4, 5, 15), (15, 5, 6, 16, 55), (16, 6, 7, 17), (17, 7, 8, 18, 51), (1, 0, 9, 8, 7, 6, 5, 4, 3, 2), (18, 8, 9, 19), (19, 9, 0, 10, 46), (38, 18, 19, 39, 48), (36, 16, 17, 37, 52), (34, 14, 15, 35, 56), (32, 12, 13, 33, 40), (30, 10, 11, 31, 44), (22, 41, 40, 33), (21, 42, 32), (42, 43, 12, 32), (20, 45, 44, 31), (29, 47, 30), (47, 46, 10, 30), (28, 49, 48, 39), (50, 51, 18, 38), (27, 50, 38), (26, 53, 52, 37), (54, 55, 16, 36), (25, 54, 36), (24, 57, 56, 35), (23, 59, 34), (59, 58, 14, 34), (60, 61, 62, 63, 64, 65, 66, 67, 68, 69), (94, 74, 101, 102), (92, 73, 106, 105), (90, 72, 110, 109), (88, 71, 113, 114), (86, 70, 98, 97), (124, 84, 75, 115), (115, 75, 76, 116), (116, 76, 77, 117), (117, 77, 78, 118), (118, 78, 79, 119), (119, 79, 80, 120), (120, 80, 81, 121), (121, 81, 82, 122), (122, 82, 83, 123), (123, 83, 84, 124), (84, 85, 99, 100, 75), (75, 86, 97, 76), (76, 87, 95, 96, 77), (77, 88, 114, 78), (78, 89, 111, 112, 79), (79, 90, 109, 80), (80, 91, 107, 108, 81), (81, 92, 105, 82), (82, 93, 125, 126, 104, 83), (83, 94, 102, 84), (69, 123, 124, 60), (68, 122, 123, 69), (67, 121, 122, 68), (66, 120, 121, 67), (65, 119, 120, 66), (64, 118, 119, 65), (63, 117, 118, 64), (62, 116, 117, 63), (61, 115, 116, 62), (60, 124, 115, 61), (104, 126, 125, 103)])
_uv = me_cylinder_009.uv_layers.new(name='UVMap')
_uv.uv.foreach_set('vector', [1.0, 0.8947, 1.0, 1.0, 0.9, 1.0, 0.9, 0.8947, 0.9, 0.8947, 0.9, 1.0, 0.8, 1.0, 0.8, 0.8947, 0.815, 0.8947, 0.8, 0.8947, 0.8, 1.0, 0.7, 1.0, 0.7, 0.8947, 0.7, 0.8947, 0.7, 1.0, 0.6, 1.0, 0.6, 0.8947, 0.6255, 0.8947, 0.6, 0.8947, 0.6, 1.0, 0.5, 1.0, 0.5, 0.8947, 0.5, 0.8947, 0.5, 1.0, 0.4, 1.0, 0.4, 0.8947, 0.4231, 0.8947, 0.4, 0.8947, 0.4, 1.0, 0.3, 1.0, 0.3, 0.8947, 0.3, 0.8947, 0.3, 1.0, 0.2, 1.0, 0.2, 0.8947, 0.2175, 0.8947, 0.3911, 0.4442, 0.25, 0.49, 0.1089, 0.4442, 0.02175, 0.3242, 0.02175, 0.1758, 0.1089, 0.05584, 0.25, 0.01, 0.3911, 0.05584, 0.4783, 0.1758, 0.4783, 0.3242, 0.2, 0.8947, 0.2, 1.0, 0.1, 1.0, 0.1, 0.8947, 0.1, 0.8947, 0.1, 1.0, -7.451e-08, 1.0, -7.451e-08, 0.8947, 0.01728, 0.8947, 0.2, 0.7983, 0.2, 0.8947, 0.1, 0.8947, 0.1, 0.7983, 0.1178, 0.7983, 0.4, 0.7983, 0.4, 0.8947, 0.3, 0.8947, 0.3, 0.7983, 0.3231, 0.7983, 0.6, 0.7983, 0.6, 0.8947, 0.5, 0.8947, 0.5, 0.7983, 0.5212, 0.7983, 0.8, 0.7983, 0.8, 0.8947, 0.7, 0.8947, 0.7, 0.7983, 0.7212, 0.7983, 1.0, 0.7983, 1.0, 0.8947, 0.9, 0.8947, 0.9, 0.7983, 0.92, 0.7983, 0.7, 0.6393, 0.7506, 0.717, 0.7212, 0.7983, 0.7, 0.7983, 0.8, 0.6393, 0.8512, 0.7983, 0.8, 0.7983, 0.8512, 0.7983, 0.815, 0.8947, 0.8, 0.8947, 0.8, 0.7983, 0.9, 0.6393, 0.9481, 0.7246, 0.92, 0.7983, 0.9, 0.7983, -7.451e-08, 0.6393, 0.04895, 0.7983, -7.451e-08, 0.7983, 0.04895, 0.7983, 0.01728, 0.8947, -7.451e-08, 0.8947, -7.451e-08, 0.7983, 0.1, 0.6393, 0.1504, 0.7344, 0.1178, 0.7983, 0.1, 0.7983, 0.2475, 0.7983, 0.2175, 0.8947, 0.2, 0.8947, 0.2, 0.7983, 0.2, 0.6393, 0.2475, 0.7983, 0.2, 0.7983, 0.3, 0.6393, 0.3506, 0.7253, 0.3231, 0.7983, 0.3, 0.7983, 0.4494, 0.7983, 0.4231, 0.8947, 0.4, 0.8947, 0.4, 0.7983, 0.4, 0.6393, 0.4494, 0.7983, 0.4, 0.7983, 0.5, 0.6393, 0.55, 0.7268, 0.5212, 0.7983, 0.5, 0.7983, 0.6, 0.6393, 0.6531, 0.7983, 0.6, 0.7983, 0.6531, 0.7983, 0.6255, 0.8947, 0.6, 0.8947, 0.6, 0.7983, 0.75, 0.49, 0.8911, 0.4442, 0.9783, 0.3242, 0.9783, 0.1758, 0.8911, 0.05584, 0.75, 0.01, 0.6089, 0.05584, 0.5217, 0.1758, 0.5217, 0.3242, 0.6089, 0.4442, 0.1, 0.7983, 0.1, 0.8947, 0.01728, 0.8947, 0.04895, 0.7983, 0.3, 0.7983, 0.3, 0.8947, 0.2175, 0.8947, 0.2475, 0.7983, 0.5, 0.7983, 0.5, 0.8947, 0.4231, 0.8947, 0.4494, 0.7983, 0.7, 0.7983, 0.7, 0.8947, 0.6255, 0.8947, 0.6531, 0.7983, 0.9, 0.7983, 0.9, 0.8947, 0.815, 0.8947, 0.8512, 0.7983, 1.0, 0.5697, 1.0, 0.6393, 0.9, 0.6393, 0.9, 0.5697, 0.9, 0.5697, 0.9, 0.6393, 0.8, 0.6393, 0.8, 0.5697, 0.8, 0.5697, 0.8, 0.6393, 0.7, 0.6393, 0.7, 0.5697, 0.7, 0.5697, 0.7, 0.6393, 0.6, 0.6393, 0.6, 0.5697, 0.6, 0.5697, 0.6, 0.6393, 0.5, 0.6393, 0.5, 0.5697, 0.5, 0.5697, 0.5, 0.6393, 0.4, 0.6393, 0.4, 0.5697, 0.4, 0.5697, 0.4, 0.6393, 0.3, 0.6393, 0.3, 0.5697, 0.3, 0.5697, 0.3, 0.6393, 0.2, 0.6393, 0.2, 0.5697, 0.2, 0.5697, 0.2, 0.6393, 0.1, 0.6393, 0.1, 0.5697, 0.1, 0.5697, 0.1, 0.6393, -7.451e-08, 0.6393, -7.451e-08, 0.5697, 1.0, 0.6393, 1.0, 0.7983, 0.92, 0.7983, 0.9481, 0.7246, 0.9, 0.6393, 0.9, 0.6393, 0.9, 0.7983, 0.8512, 0.7983, 0.8, 0.6393, 0.8, 0.6393, 0.8, 0.7983, 0.7212, 0.7983, 0.7506, 0.717, 0.7, 0.6393, 0.7, 0.6393, 0.7, 0.7983, 0.6531, 0.7983, 0.6, 0.6393, 0.6, 0.6393, 0.6, 0.7983, 0.5212, 0.7983, 0.55, 0.7268, 0.5, 0.6393, 0.5, 0.6393, 0.5, 0.7983, 0.4494, 0.7983, 0.4, 0.6393, 0.4, 0.6393, 0.4, 0.7983, 0.3231, 0.7983, 0.3506, 0.7253, 0.3, 0.6393, 0.3, 0.6393, 0.3, 0.7983, 0.2475, 0.7983, 0.2, 0.6393, 0.2, 0.6393, 0.2, 0.7983, 0.1531, 0.7983, 0.1646, 0.767, 0.1504, 0.7344, 0.1, 0.6393, 0.1, 0.6393, 0.1, 0.7983, 0.04895, 0.7983, -7.451e-08, 0.6393, 0.1, 0.5, 0.1, 0.5697, -7.451e-08, 0.5697, -7.451e-08, 0.5, 0.2, 0.5, 0.2, 0.5697, 0.1, 0.5697, 0.1, 0.5, 0.3, 0.5, 0.3, 0.5697, 0.2, 0.5697, 0.2, 0.5, 0.4, 0.5, 0.4, 0.5697, 0.3, 0.5697, 0.3, 0.5, 0.5, 0.5, 0.5, 0.5697, 0.4, 0.5697, 0.4, 0.5, 0.6, 0.5, 0.6, 0.5697, 0.5, 0.5697, 0.5, 0.5, 0.7, 0.5, 0.7, 0.5697, 0.6, 0.5697, 0.6, 0.5, 0.8, 0.5, 0.8, 0.5697, 0.7, 0.5697, 0.7, 0.5, 0.9, 0.5, 0.9, 0.5697, 0.8, 0.5697, 0.8, 0.5, 1.0, 0.5, 1.0, 0.5697, 0.9, 0.5697, 0.9, 0.5, 0.1504, 0.7344, 0.1646, 0.767, 0.1531, 0.7983, 0.1178, 0.7983])
me_cylinder_009.materials.append(None)
me_cylinder_009.use_remesh_fix_poles = True
me_cylinder_009.use_remesh_preserve_attributes = False
me_cylinder_009.use_mirror_vertex_groups = False
me_cylinder_009.update()
me_cylinder_011 = bpy.data.meshes.new('Cylinder.011')
me_cylinder_011.from_pydata([(0.4469, 0.615, 0.8569), (1.061e-09, 0.7602, 0.8569), (0.723, 0.2349, 0.8569), (0.723, -0.2349, 0.8569), (0.4469, -0.615, 0.8569), (-5.962e-08, -0.7602, 0.8569), (-0.4469, -0.615, 0.8569), (-0.723, -0.2349, 0.8569), (-0.723, 0.2349, 0.8569), (-0.4469, 0.615, 0.8569), (0.4109, 0.5655, 0.8569), (-3.738e-09, 0.699, 0.8569), (0.6648, 0.216, 0.8569), (0.6648, -0.216, 0.8569), (0.4109, -0.5655, 0.8569), (-5.29e-08, -0.699, 0.8569), (-0.4109, -0.5655, 0.8569), (-0.6648, -0.216, 0.8569), (-0.6648, 0.216, 0.8569), (-0.4109, 0.5655, 0.8569)], [], [(11, 10, 0, 1), (10, 12, 2, 0), (12, 13, 3, 2), (13, 14, 4, 3), (14, 15, 5, 4), (15, 16, 6, 5), (16, 17, 7, 6), (17, 18, 8, 7), (18, 19, 9, 8), (19, 11, 1, 9)])
_uv = me_cylinder_011.uv_layers.new(name='UVMap')
_uv.uv.foreach_set('vector', [0.25, 0.4586, 0.3726, 0.4188, 0.3834, 0.4336, 0.25, 0.4769, 0.3726, 0.4188, 0.4484, 0.3145, 0.4658, 0.3201, 0.3834, 0.4336, 0.4484, 0.3145, 0.4484, 0.1855, 0.4658, 0.1799, 0.4658, 0.3201, 0.4484, 0.1855, 0.3726, 0.08121, 0.3834, 0.06642, 0.4658, 0.1799, 0.3726, 0.08121, 0.25, 0.04136, 0.25, 0.02308, 0.3834, 0.06642, 0.25, 0.04136, 0.1274, 0.08121, 0.1166, 0.06642, 0.25, 0.02308, 0.1274, 0.08121, 0.05158, 0.1855, 0.03419, 0.1799, 0.1166, 0.06642, 0.05158, 0.1855, 0.05158, 0.3145, 0.03419, 0.3201, 0.03419, 0.1799, 0.05158, 0.3145, 0.1274, 0.4188, 0.1166, 0.4336, 0.03419, 0.3201, 0.1274, 0.4188, 0.25, 0.4586, 0.25, 0.4769, 0.1166, 0.4336])
me_cylinder_011.materials.append(mat_material_002)
me_cylinder_011.use_remesh_fix_poles = True
me_cylinder_011.use_remesh_preserve_attributes = False
me_cylinder_011.use_mirror_vertex_groups = False
me_cylinder_011.update()
me_cylinder_012 = bpy.data.meshes.new('Cylinder.012')
me_cylinder_012.from_pydata([(0.4469, 0.615, 0.8569), (1.061e-09, 0.7602, 0.8569), (0.723, 0.2349, 0.8569), (0.723, -0.2349, 0.8569), (0.4469, -0.615, 0.8569), (-5.962e-08, -0.7602, 0.8569), (-0.4469, -0.615, 0.8569), (-0.723, -0.2349, 0.8569), (-0.723, 0.2349, 0.8569), (-0.4469, 0.615, 0.8569), (0.4109, 0.5655, 0.8569), (-3.738e-09, 0.699, 0.8569), (0.6648, 0.216, 0.8569), (0.6648, -0.216, 0.8569), (0.4109, -0.5655, 0.8569), (-5.29e-08, -0.699, 0.8569), (-0.4109, -0.5655, 0.8569), (-0.6648, -0.216, 0.8569), (-0.6648, 0.216, 0.8569), (-0.4109, 0.5655, 0.8569)], [], [(11, 10, 0, 1), (10, 12, 2, 0), (12, 13, 3, 2), (13, 14, 4, 3), (14, 15, 5, 4), (15, 16, 6, 5), (16, 17, 7, 6), (17, 18, 8, 7), (18, 19, 9, 8), (19, 11, 1, 9)])
_uv = me_cylinder_012.uv_layers.new(name='UVMap')
_uv.uv.foreach_set('vector', [0.1928, 0.6196, 0.1928, 0.6542, 0.1881, 0.6557, 0.1881, 0.6181, 0.1928, 0.6542, 0.2131, 0.6821, 0.2102, 0.6861, 0.1881, 0.6557, 0.2131, 0.6821, 0.2459, 0.6928, 0.2459, 0.6977, 0.2102, 0.6861, 0.2459, 0.6928, 0.2787, 0.6821, 0.2816, 0.6861, 0.2459, 0.6977, 0.2787, 0.6821, 0.299, 0.6542, 0.3037, 0.6557, 0.2816, 0.6861, 0.299, 0.6542, 0.299, 0.6196, 0.3037, 0.6181, 0.3037, 0.6557, 0.299, 0.6196, 0.2787, 0.5917, 0.2816, 0.5877, 0.3037, 0.6181, 0.2787, 0.5917, 0.2459, 0.581, 0.2459, 0.5761, 0.2816, 0.5877, 0.2459, 0.581, 0.2131, 0.5917, 0.2102, 0.5877, 0.2459, 0.5761, 0.2131, 0.5917, 0.1928, 0.6196, 0.1881, 0.6181, 0.2102, 0.5877])
me_cylinder_012.materials.append(mat_material_001)
me_cylinder_012.use_remesh_fix_poles = True
me_cylinder_012.use_remesh_preserve_attributes = False
me_cylinder_012.use_mirror_vertex_groups = False
me_cylinder_012.update()

# ---- objects
ob_cylinder = bpy.data.objects.new('Cylinder', me_cylinder_001)
ob_cylinder_001 = bpy.data.objects.new('Cylinder.001', me_cylinder_002)
ob_cylinder_002 = bpy.data.objects.new('Cylinder.002', me_cylinder_003)
ob_insert_001 = bpy.data.objects.new('insert.001', me_cylinder_005)
ob_joined = bpy.data.objects.new('JOINED', me_cylinder_008)
ob_joined_001 = bpy.data.objects.new('JOINED.001', me_cylinder_009)
ob_cylinder_004 = bpy.data.objects.new('Cylinder.004', me_cylinder_011)
ob_cylinder_003 = bpy.data.objects.new('Cylinder.003', me_cylinder_012)

# ---- transforms, parenting, visibility, modifiers, constraints
ob_cylinder.location = (0.0, 0.0, -0.02072)
ob_cylinder.scale = (3.606, 3.606, 0.7755)
ob_cylinder.lineart.crease_threshold = 0.0
ob_cylinder_001.location = (0.0, 0.0, -0.02166)
ob_cylinder_001.scale = (3.607, 3.607, 0.7758)
ob_cylinder_001.lineart.crease_threshold = 0.0
ob_cylinder_002.location = (0.0, 0.0, -0.02166)
ob_cylinder_002.scale = (3.607, 3.607, 0.7756)
ob_cylinder_002.lineart.crease_threshold = 0.0
ob_insert_001.location = (0.0, 0.0, -0.02166)
ob_insert_001.scale = (3.607, 3.607, 0.7757)
ob_insert_001.lineart.crease_threshold = 0.0
ob_joined.location = (0.0, 0.0, -0.02166)
ob_joined.scale = (3.452, 3.452, 0.7424)
ob_joined.lineart.crease_threshold = 0.0
ob_joined_001.location = (0.0, 0.0, -0.02166)
ob_joined_001.scale = (3.607, 3.607, 0.7756)
ob_joined_001.lineart.crease_threshold = 0.0
ob_cylinder_004.location = (0.0, 0.0, -0.02072)
ob_cylinder_004.scale = (3.606, 3.606, 0.7755)
ob_cylinder_004.lineart.crease_threshold = 0.0
ob_cylinder_003.location = (0.0, 0.0, -0.02072)
ob_cylinder_003.scale = (3.606, 3.606, 0.7755)
ob_cylinder_003.lineart.crease_threshold = 0.0

# ---- collection membership
col_collection.objects.link(ob_cylinder)
col_collection.objects.link(ob_cylinder_001)
col_collection.objects.link(ob_cylinder_002)
col_collection.objects.link(ob_insert_001)
col_collection.objects.link(ob_joined)
col_collection.objects.link(ob_joined_001)
col_collection.objects.link(ob_cylinder_004)
col_collection.objects.link(ob_cylinder_003)

# ---- scene / render settings (as saved in the file)
scene.frame_start = 1; scene.frame_end = 250; scene.frame_set(6)
scene.render.engine = 'BLENDER_EEVEE_NEXT'
scene.cycles.use_denoising = False
scene.cycles.samples = 128
scene.cycles.sampling_pattern = 'TABULATED_SOBOL'
scene.cycles.use_adaptive_sampling = False
scene.cycles.use_light_tree = False
scene.view_settings.view_transform = 'Filmic'
bpy.context.view_layer.update()

# ---- added for rendering (the .blend has no active camera and no usable light): camera, sun
cam_auto = bpy.data.cameras.new('AutoCamera')
cam_auto.lens = 50.0
cam_auto.sensor_width = 36.0
cam_auto.clip_end = 1000.0
ob_auto_camera = bpy.data.objects.new('AutoCamera', cam_auto)
scene.collection.objects.link(ob_auto_camera)
ob_auto_camera.location = (9.3235, -11.1882, 7.43749)
ob_auto_camera.rotation_euler = (1.09748, -7.21219e-08, 0.694738)
scene.camera = ob_auto_camera
light_auto_sun = bpy.data.lights.new('AutoSun', 'SUN')
light_auto_sun.energy = 3.0
light_auto_sun.angle = 0.0523599
ob_auto_sun = bpy.data.objects.new('AutoSun', light_auto_sun)
scene.collection.objects.link(ob_auto_sun)
ob_auto_sun.rotation_euler = (0.872665, 0.174533, 0.523599)
bpy.context.view_layer.update()
